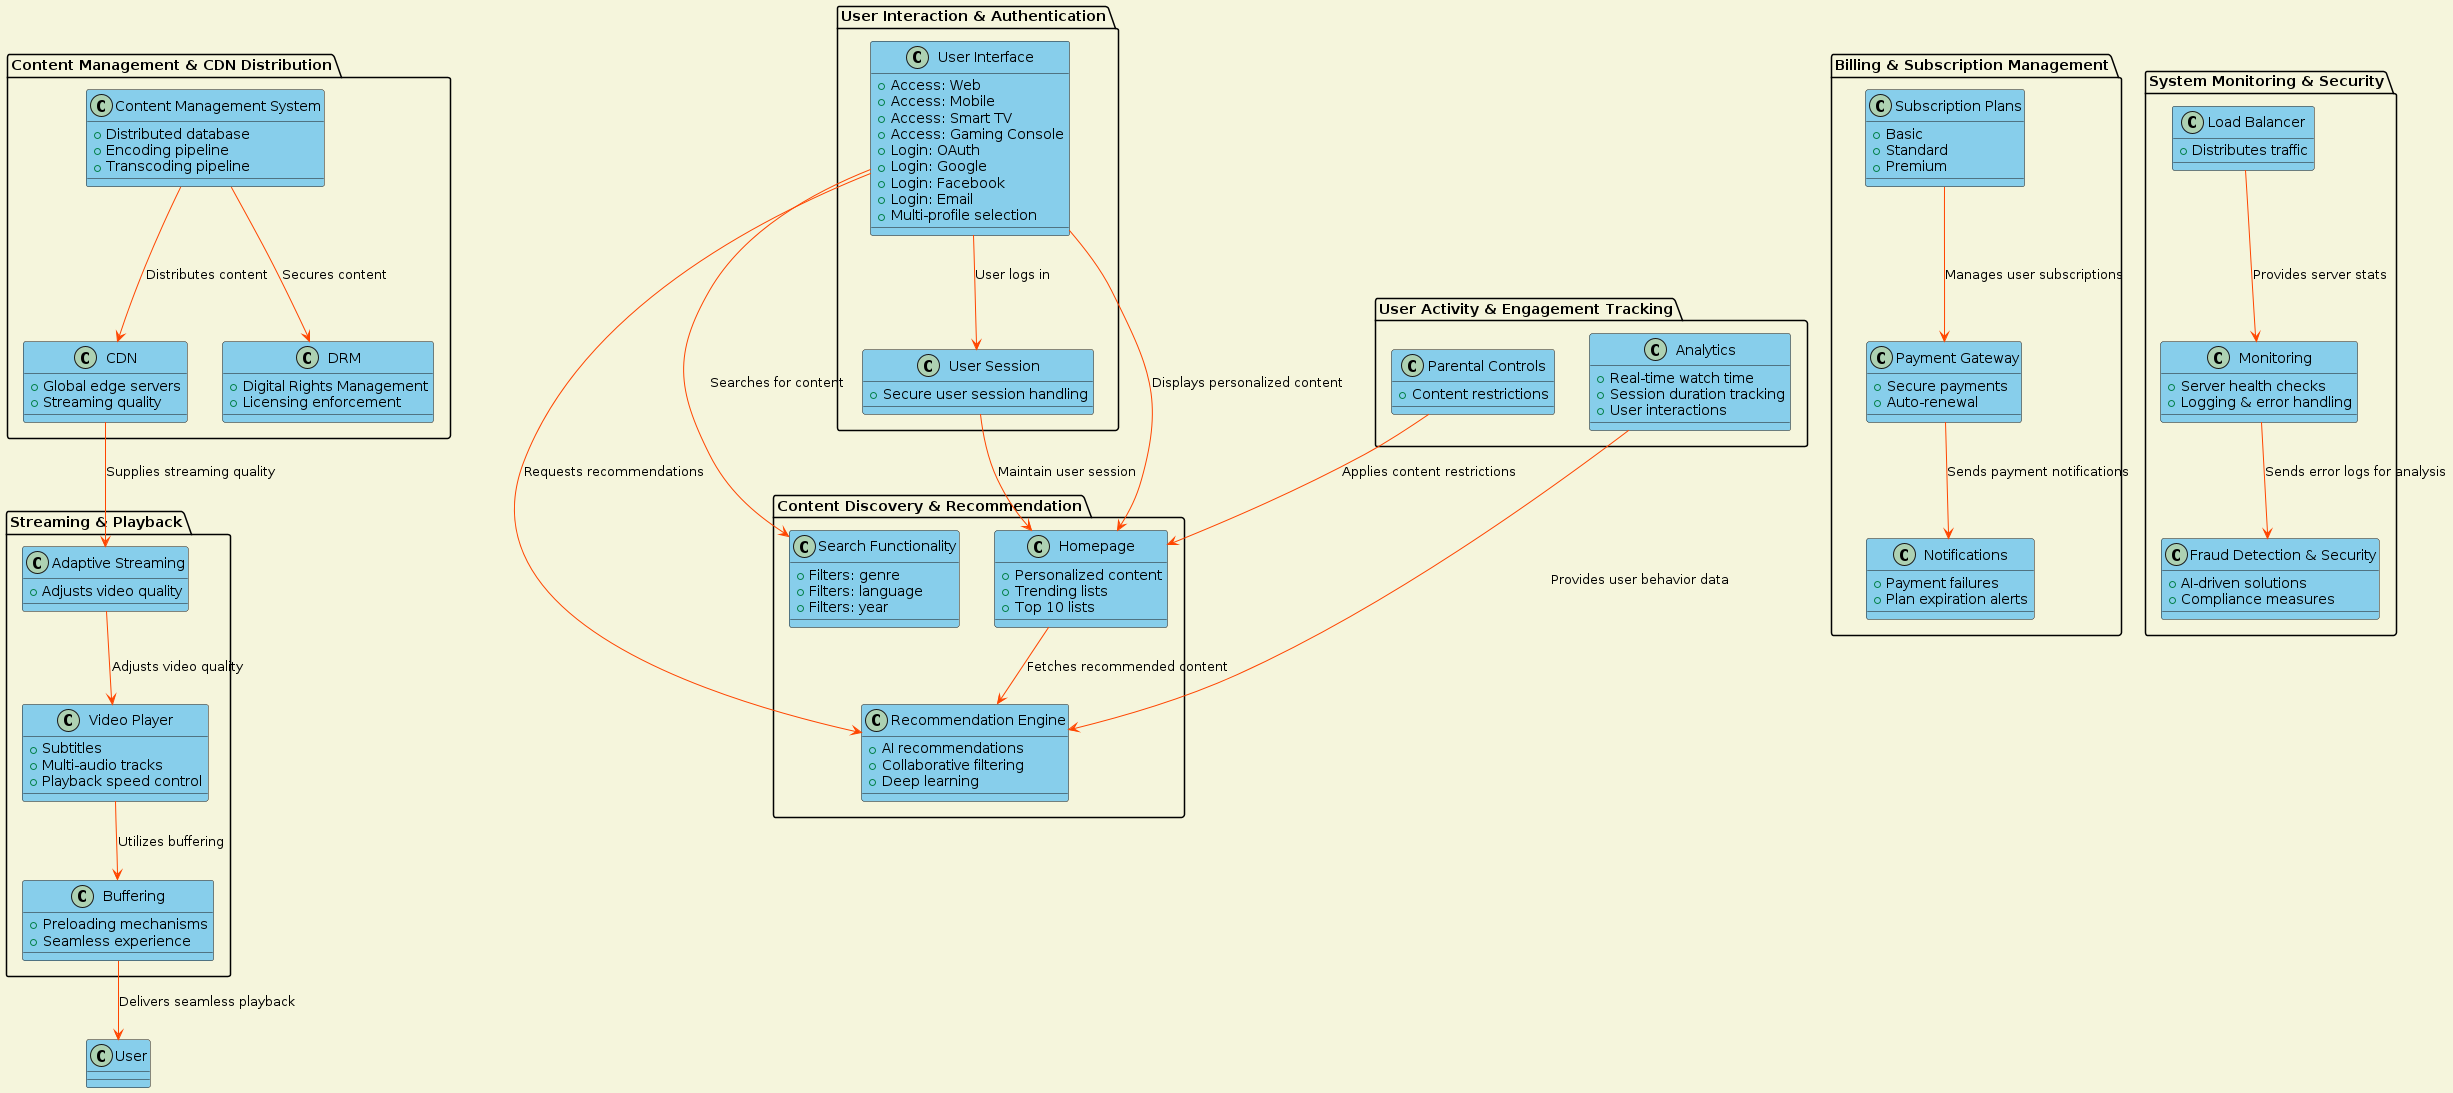

The diagram above was rendered by PlantUML. Its source (embedded in the PNG):
@startuml
skinparam backgroundColor #F5F5DC
skinparam class {
    BackgroundColor #87CEEB
    ArrowColor #FF4500
}

package "User Interaction & Authentication" {
    class "User Interface" as UI {
        + Access: Web
        + Access: Mobile
        + Access: Smart TV
        + Access: Gaming Console
        + Login: OAuth
        + Login: Google
        + Login: Facebook
        + Login: Email
        + Multi-profile selection
    }
    class "User Session" as Session {
        + Secure user session handling
    }
}

package "Content Discovery & Recommendation" {
    class "Homepage" as Homepage {
        + Personalized content
        + Trending lists
        + Top 10 lists
    }
    class "Recommendation Engine" as RE {
        + AI recommendations
        + Collaborative filtering
        + Deep learning
    }
    class "Search Functionality" as Search {
        + Filters: genre
        + Filters: language
        + Filters: year
    }
}

package "Content Management & CDN Distribution" {
    class "Content Management System" as CMS {
        + Distributed database
        + Encoding pipeline
        + Transcoding pipeline
    }
    class "CDN" as CDN {
        + Global edge servers
        + Streaming quality
    }
    class "DRM" as DRM {
        + Digital Rights Management
        + Licensing enforcement
    }
}

package "Streaming & Playback" {
    class "Adaptive Streaming" as ABR {
        + Adjusts video quality
    }
    class "Video Player" as Player {
        + Subtitles
        + Multi-audio tracks
        + Playback speed control
    }
    class "Buffering" as Buffering {
        + Preloading mechanisms
        + Seamless experience
    }
}

package "User Activity & Engagement Tracking" {
    class "Analytics" as Analytics {
        + Real-time watch time
        + Session duration tracking
        + User interactions 
    }
    class "Parental Controls" as Parental {
        + Content restrictions
    }
}

package "Billing & Subscription Management" {
    class "Subscription Plans" as Plans {
        + Basic
        + Standard
        + Premium
    }
    class "Payment Gateway" as Payment {
        + Secure payments
        + Auto-renewal
    }
    class "Notifications" as Notifications {
        + Payment failures
        + Plan expiration alerts
    }
}

package "System Monitoring & Security" {
    class "Load Balancer" as LoadBalancer {
        + Distributes traffic
    }
    class "Monitoring" as Monitoring {
        + Server health checks
        + Logging & error handling
    }
    class "Fraud Detection & Security" as Fraud {
        + AI-driven solutions
        + Compliance measures
    }
}

UI --> Session : User logs in
UI --> Homepage : Displays personalized content
UI --> RE : Requests recommendations
UI --> Search : Searches for content
Homepage --> RE : Fetches recommended content
Session --> Homepage : Maintain user session
CMS --> CDN : Distributes content
CMS --> DRM : Secures content
CDN --> ABR : Supplies streaming quality
ABR --> Player : Adjusts video quality
Player --> Buffering : Utilizes buffering
Buffering --> User : Delivers seamless playback
Analytics --> RE : Provides user behavior data
Parental --> Homepage : Applies content restrictions
Plans --> Payment : Manages user subscriptions
Payment --> Notifications : Sends payment notifications
LoadBalancer --> Monitoring : Provides server stats
Monitoring --> Fraud : Sends error logs for analysis

@enduml